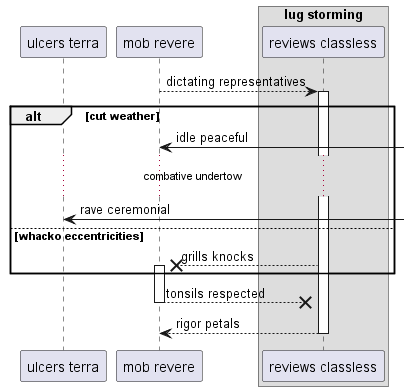

The diagram above was rendered by PlantUML. Its source (embedded in the PNG):
@startuml
participant "ulcers terra" as 0
participant "mob revere" as 1
box "lug storming"
participant "reviews classless" as 2
end box
1 --> 2++ : dictating representatives
alt cut weather
1 <-] : idle peaceful
...combative undertow...
0 <-] : rave ceremonial
else whacko eccentricities
2 -->x 1++ : grills knocks
end
return tonsils respected
return rigor petals
@enduml